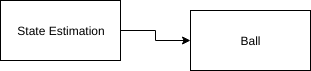

The diagram above was exported from draw.io. Its source (the exported page's mxGraphModel, read from the mxfile embedded in the PNG):
<mxGraphModel dx="776" dy="474" grid="1" gridSize="10" guides="1" tooltips="1" connect="1" arrows="1" fold="1" page="1" pageScale="1" pageWidth="827" pageHeight="1169" math="0" shadow="0">
  <root>
    <mxCell id="0" />
    <mxCell id="1" parent="0" />
    <mxCell id="h9eaz34mtvauqCvn4j0--4" style="edgeStyle=orthogonalEdgeStyle;rounded=0;orthogonalLoop=1;jettySize=auto;html=1;exitX=1;exitY=0.5;exitDx=0;exitDy=0;entryX=0;entryY=0.5;entryDx=0;entryDy=0;" edge="1" parent="1" source="h9eaz34mtvauqCvn4j0--1" target="h9eaz34mtvauqCvn4j0--3">
      <mxGeometry relative="1" as="geometry" />
    </mxCell>
    <mxCell id="h9eaz34mtvauqCvn4j0--1" value="State Estimation" style="rounded=0;whiteSpace=wrap;html=1;" vertex="1" parent="1">
      <mxGeometry x="210" y="160" width="120" height="60" as="geometry" />
    </mxCell>
    <mxCell id="h9eaz34mtvauqCvn4j0--3" value="Ball" style="rounded=0;whiteSpace=wrap;html=1;" vertex="1" parent="1">
      <mxGeometry x="400" y="170" width="120" height="60" as="geometry" />
    </mxCell>
  </root>
</mxGraphModel>